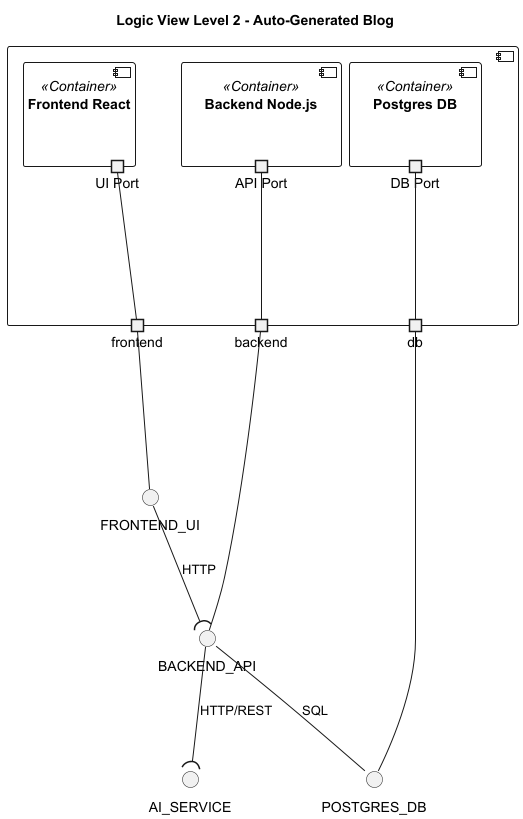

The diagram above was rendered by PlantUML. Its source (embedded in the PNG):
@startuml
'https://plantuml.com/component-diagram


title "Logic View Level 2 - Auto-Generated Blog"

component {

    component "Frontend React" <<Container>> {
        portout "UI Port" as innerportoutFE
    }

    component "Backend Node.js" <<Container>> {
        portout "API Port" as innerportoutBE
    }

    component "Postgres DB" <<Container>> {
        portout "DB Port" as innerportoutDB
    }



    portout frontend as innerportoutSystemFE
    portout backend as innerportoutSystemBE
    portout db as innerportoutSystemDB


}

innerportoutFE --- innerportoutSystemFE
innerportoutBE --- innerportoutSystemBE
innerportoutDB --- innerportoutSystemDB


innerportoutSystemFE --- FRONTEND_UI
innerportoutSystemBE --- BACKEND_API
innerportoutSystemDB --- POSTGRES_DB


' Comunicação HTTP
FRONTEND_UI --( BACKEND_API : HTTP
BACKEND_API -- POSTGRES_DB : SQL
BACKEND_API --( AI_SERVICE : HTTP/REST


@enduml